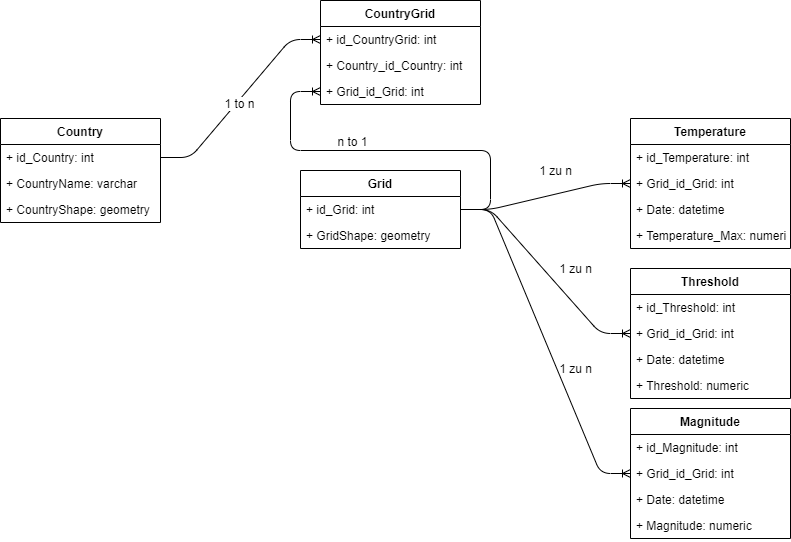

The diagram above was exported from draw.io. Its source (the exported page's mxGraphModel, read from the mxfile embedded in the PNG):
<mxGraphModel dx="1146" dy="1736" grid="1" gridSize="10" guides="1" tooltips="1" connect="1" arrows="1" fold="1" page="1" pageScale="1" pageWidth="827" pageHeight="1169" math="0" shadow="0">
  <root>
    <mxCell id="0" />
    <mxCell id="1" parent="0" />
    <mxCell id="j3yI4t22iec24wDvxFep-5" value="Country" style="swimlane;fontStyle=1;align=center;verticalAlign=top;childLayout=stackLayout;horizontal=1;startSize=26;horizontalStack=0;resizeParent=1;resizeParentMax=0;resizeLast=0;collapsible=1;marginBottom=0;" parent="1" vertex="1">
      <mxGeometry x="20" y="40" width="160" height="104" as="geometry" />
    </mxCell>
    <mxCell id="j3yI4t22iec24wDvxFep-6" value="+ id_Country: int" style="text;strokeColor=none;fillColor=none;align=left;verticalAlign=top;spacingLeft=4;spacingRight=4;overflow=hidden;rotatable=0;points=[[0,0.5],[1,0.5]];portConstraint=eastwest;" parent="j3yI4t22iec24wDvxFep-5" vertex="1">
      <mxGeometry y="26" width="160" height="26" as="geometry" />
    </mxCell>
    <mxCell id="j3yI4t22iec24wDvxFep-9" value="+ CountryName: varchar" style="text;strokeColor=none;fillColor=none;align=left;verticalAlign=top;spacingLeft=4;spacingRight=4;overflow=hidden;rotatable=0;points=[[0,0.5],[1,0.5]];portConstraint=eastwest;" parent="j3yI4t22iec24wDvxFep-5" vertex="1">
      <mxGeometry y="52" width="160" height="26" as="geometry" />
    </mxCell>
    <mxCell id="vAVhgmo5Ddj-Gfc4vcyn-1" value="+ CountryShape: geometry" style="text;strokeColor=none;fillColor=none;align=left;verticalAlign=top;spacingLeft=4;spacingRight=4;overflow=hidden;rotatable=0;points=[[0,0.5],[1,0.5]];portConstraint=eastwest;" vertex="1" parent="j3yI4t22iec24wDvxFep-5">
      <mxGeometry y="78" width="160" height="26" as="geometry" />
    </mxCell>
    <mxCell id="j3yI4t22iec24wDvxFep-11" value="Grid" style="swimlane;fontStyle=1;align=center;verticalAlign=top;childLayout=stackLayout;horizontal=1;startSize=26;horizontalStack=0;resizeParent=1;resizeParentMax=0;resizeLast=0;collapsible=1;marginBottom=0;" parent="1" vertex="1">
      <mxGeometry x="320" y="92" width="160" height="78" as="geometry" />
    </mxCell>
    <mxCell id="j3yI4t22iec24wDvxFep-12" value="+ id_Grid: int" style="text;strokeColor=none;fillColor=none;align=left;verticalAlign=top;spacingLeft=4;spacingRight=4;overflow=hidden;rotatable=0;points=[[0,0.5],[1,0.5]];portConstraint=eastwest;" parent="j3yI4t22iec24wDvxFep-11" vertex="1">
      <mxGeometry y="26" width="160" height="26" as="geometry" />
    </mxCell>
    <mxCell id="j3yI4t22iec24wDvxFep-15" value="+ GridShape: geometry" style="text;strokeColor=none;fillColor=none;align=left;verticalAlign=top;spacingLeft=4;spacingRight=4;overflow=hidden;rotatable=0;points=[[0,0.5],[1,0.5]];portConstraint=eastwest;" parent="j3yI4t22iec24wDvxFep-11" vertex="1">
      <mxGeometry y="52" width="160" height="26" as="geometry" />
    </mxCell>
    <mxCell id="j3yI4t22iec24wDvxFep-18" value="Temperature" style="swimlane;fontStyle=1;align=center;verticalAlign=top;childLayout=stackLayout;horizontal=1;startSize=26;horizontalStack=0;resizeParent=1;resizeParentMax=0;resizeLast=0;collapsible=1;marginBottom=0;" parent="1" vertex="1">
      <mxGeometry x="650" y="40" width="160" height="130" as="geometry" />
    </mxCell>
    <mxCell id="j3yI4t22iec24wDvxFep-19" value="+ id_Temperature: int" style="text;strokeColor=none;fillColor=none;align=left;verticalAlign=top;spacingLeft=4;spacingRight=4;overflow=hidden;rotatable=0;points=[[0,0.5],[1,0.5]];portConstraint=eastwest;" parent="j3yI4t22iec24wDvxFep-18" vertex="1">
      <mxGeometry y="26" width="160" height="26" as="geometry" />
    </mxCell>
    <mxCell id="j3yI4t22iec24wDvxFep-20" value="+ Grid_id_Grid: int" style="text;strokeColor=none;fillColor=none;align=left;verticalAlign=top;spacingLeft=4;spacingRight=4;overflow=hidden;rotatable=0;points=[[0,0.5],[1,0.5]];portConstraint=eastwest;" parent="j3yI4t22iec24wDvxFep-18" vertex="1">
      <mxGeometry y="52" width="160" height="26" as="geometry" />
    </mxCell>
    <mxCell id="j3yI4t22iec24wDvxFep-21" value="+ Date: datetime" style="text;strokeColor=none;fillColor=none;align=left;verticalAlign=top;spacingLeft=4;spacingRight=4;overflow=hidden;rotatable=0;points=[[0,0.5],[1,0.5]];portConstraint=eastwest;" parent="j3yI4t22iec24wDvxFep-18" vertex="1">
      <mxGeometry y="78" width="160" height="26" as="geometry" />
    </mxCell>
    <mxCell id="j3yI4t22iec24wDvxFep-22" value="+ Temperature_Max: numeric" style="text;strokeColor=none;fillColor=none;align=left;verticalAlign=top;spacingLeft=4;spacingRight=4;overflow=hidden;rotatable=0;points=[[0,0.5],[1,0.5]];portConstraint=eastwest;" parent="j3yI4t22iec24wDvxFep-18" vertex="1">
      <mxGeometry y="104" width="160" height="26" as="geometry" />
    </mxCell>
    <mxCell id="j3yI4t22iec24wDvxFep-25" value="Threshold" style="swimlane;fontStyle=1;align=center;verticalAlign=top;childLayout=stackLayout;horizontal=1;startSize=26;horizontalStack=0;resizeParent=1;resizeParentMax=0;resizeLast=0;collapsible=1;marginBottom=0;" parent="1" vertex="1">
      <mxGeometry x="650" y="190" width="160" height="130" as="geometry" />
    </mxCell>
    <mxCell id="j3yI4t22iec24wDvxFep-26" value="+ id_Threshold: int" style="text;strokeColor=none;fillColor=none;align=left;verticalAlign=top;spacingLeft=4;spacingRight=4;overflow=hidden;rotatable=0;points=[[0,0.5],[1,0.5]];portConstraint=eastwest;" parent="j3yI4t22iec24wDvxFep-25" vertex="1">
      <mxGeometry y="26" width="160" height="26" as="geometry" />
    </mxCell>
    <mxCell id="j3yI4t22iec24wDvxFep-27" value="+ Grid_id_Grid: int" style="text;strokeColor=none;fillColor=none;align=left;verticalAlign=top;spacingLeft=4;spacingRight=4;overflow=hidden;rotatable=0;points=[[0,0.5],[1,0.5]];portConstraint=eastwest;" parent="j3yI4t22iec24wDvxFep-25" vertex="1">
      <mxGeometry y="52" width="160" height="26" as="geometry" />
    </mxCell>
    <mxCell id="j3yI4t22iec24wDvxFep-28" value="+ Date: datetime" style="text;strokeColor=none;fillColor=none;align=left;verticalAlign=top;spacingLeft=4;spacingRight=4;overflow=hidden;rotatable=0;points=[[0,0.5],[1,0.5]];portConstraint=eastwest;" parent="j3yI4t22iec24wDvxFep-25" vertex="1">
      <mxGeometry y="78" width="160" height="26" as="geometry" />
    </mxCell>
    <mxCell id="j3yI4t22iec24wDvxFep-29" value="+ Threshold: numeric" style="text;strokeColor=none;fillColor=none;align=left;verticalAlign=top;spacingLeft=4;spacingRight=4;overflow=hidden;rotatable=0;points=[[0,0.5],[1,0.5]];portConstraint=eastwest;" parent="j3yI4t22iec24wDvxFep-25" vertex="1">
      <mxGeometry y="104" width="160" height="26" as="geometry" />
    </mxCell>
    <mxCell id="j3yI4t22iec24wDvxFep-33" value="CountryGrid" style="swimlane;fontStyle=1;align=center;verticalAlign=top;childLayout=stackLayout;horizontal=1;startSize=26;horizontalStack=0;resizeParent=1;resizeParentMax=0;resizeLast=0;collapsible=1;marginBottom=0;" parent="1" vertex="1">
      <mxGeometry x="340" y="-78" width="160" height="104" as="geometry" />
    </mxCell>
    <mxCell id="j3yI4t22iec24wDvxFep-34" value="+ id_CountryGrid: int" style="text;strokeColor=none;fillColor=none;align=left;verticalAlign=top;spacingLeft=4;spacingRight=4;overflow=hidden;rotatable=0;points=[[0,0.5],[1,0.5]];portConstraint=eastwest;" parent="j3yI4t22iec24wDvxFep-33" vertex="1">
      <mxGeometry y="26" width="160" height="26" as="geometry" />
    </mxCell>
    <mxCell id="j3yI4t22iec24wDvxFep-49" value="+ Country_id_Country: int" style="text;strokeColor=none;fillColor=none;align=left;verticalAlign=top;spacingLeft=4;spacingRight=4;overflow=hidden;rotatable=0;points=[[0,0.5],[1,0.5]];portConstraint=eastwest;" parent="j3yI4t22iec24wDvxFep-33" vertex="1">
      <mxGeometry y="52" width="160" height="26" as="geometry" />
    </mxCell>
    <mxCell id="j3yI4t22iec24wDvxFep-35" value="+ Grid_id_Grid: int" style="text;strokeColor=none;fillColor=none;align=left;verticalAlign=top;spacingLeft=4;spacingRight=4;overflow=hidden;rotatable=0;points=[[0,0.5],[1,0.5]];portConstraint=eastwest;" parent="j3yI4t22iec24wDvxFep-33" vertex="1">
      <mxGeometry y="78" width="160" height="26" as="geometry" />
    </mxCell>
    <mxCell id="j3yI4t22iec24wDvxFep-39" value="" style="edgeStyle=entityRelationEdgeStyle;fontSize=12;html=1;endArrow=ERoneToMany;exitX=1;exitY=0.5;exitDx=0;exitDy=0;entryX=0;entryY=0.5;entryDx=0;entryDy=0;" parent="1" source="j3yI4t22iec24wDvxFep-6" target="j3yI4t22iec24wDvxFep-34" edge="1">
      <mxGeometry width="100" height="100" relative="1" as="geometry">
        <mxPoint x="210" y="540" as="sourcePoint" />
        <mxPoint x="310" y="440" as="targetPoint" />
      </mxGeometry>
    </mxCell>
    <mxCell id="j3yI4t22iec24wDvxFep-47" value="1 to n" style="text;html=1;align=center;verticalAlign=middle;resizable=0;points=[];labelBackgroundColor=#ffffff;" parent="j3yI4t22iec24wDvxFep-39" vertex="1" connectable="0">
      <mxGeometry x="-0.0416" y="-2" relative="1" as="geometry">
        <mxPoint as="offset" />
      </mxGeometry>
    </mxCell>
    <mxCell id="j3yI4t22iec24wDvxFep-42" value="" style="edgeStyle=entityRelationEdgeStyle;fontSize=12;html=1;endArrow=ERoneToMany;entryX=0;entryY=0.5;entryDx=0;entryDy=0;exitX=1;exitY=0.5;exitDx=0;exitDy=0;" parent="1" source="j3yI4t22iec24wDvxFep-12" target="j3yI4t22iec24wDvxFep-35" edge="1">
      <mxGeometry width="100" height="100" relative="1" as="geometry">
        <mxPoint x="290" y="390" as="sourcePoint" />
        <mxPoint x="280" y="250" as="targetPoint" />
      </mxGeometry>
    </mxCell>
    <mxCell id="j3yI4t22iec24wDvxFep-48" value="n to 1" style="text;html=1;align=center;verticalAlign=middle;resizable=0;points=[];autosize=1;" parent="1" vertex="1">
      <mxGeometry x="347" y="53" width="50" height="20" as="geometry" />
    </mxCell>
    <mxCell id="vAVhgmo5Ddj-Gfc4vcyn-2" value="Magnitude" style="swimlane;fontStyle=1;align=center;verticalAlign=top;childLayout=stackLayout;horizontal=1;startSize=26;horizontalStack=0;resizeParent=1;resizeParentMax=0;resizeLast=0;collapsible=1;marginBottom=0;" vertex="1" parent="1">
      <mxGeometry x="650" y="330" width="160" height="130" as="geometry" />
    </mxCell>
    <mxCell id="vAVhgmo5Ddj-Gfc4vcyn-3" value="+ id_Magnitude: int" style="text;strokeColor=none;fillColor=none;align=left;verticalAlign=top;spacingLeft=4;spacingRight=4;overflow=hidden;rotatable=0;points=[[0,0.5],[1,0.5]];portConstraint=eastwest;" vertex="1" parent="vAVhgmo5Ddj-Gfc4vcyn-2">
      <mxGeometry y="26" width="160" height="26" as="geometry" />
    </mxCell>
    <mxCell id="vAVhgmo5Ddj-Gfc4vcyn-4" value="+ Grid_id_Grid: int" style="text;strokeColor=none;fillColor=none;align=left;verticalAlign=top;spacingLeft=4;spacingRight=4;overflow=hidden;rotatable=0;points=[[0,0.5],[1,0.5]];portConstraint=eastwest;" vertex="1" parent="vAVhgmo5Ddj-Gfc4vcyn-2">
      <mxGeometry y="52" width="160" height="26" as="geometry" />
    </mxCell>
    <mxCell id="vAVhgmo5Ddj-Gfc4vcyn-5" value="+ Date: datetime" style="text;strokeColor=none;fillColor=none;align=left;verticalAlign=top;spacingLeft=4;spacingRight=4;overflow=hidden;rotatable=0;points=[[0,0.5],[1,0.5]];portConstraint=eastwest;" vertex="1" parent="vAVhgmo5Ddj-Gfc4vcyn-2">
      <mxGeometry y="78" width="160" height="26" as="geometry" />
    </mxCell>
    <mxCell id="vAVhgmo5Ddj-Gfc4vcyn-6" value="+ Magnitude: numeric" style="text;strokeColor=none;fillColor=none;align=left;verticalAlign=top;spacingLeft=4;spacingRight=4;overflow=hidden;rotatable=0;points=[[0,0.5],[1,0.5]];portConstraint=eastwest;" vertex="1" parent="vAVhgmo5Ddj-Gfc4vcyn-2">
      <mxGeometry y="104" width="160" height="26" as="geometry" />
    </mxCell>
    <mxCell id="vAVhgmo5Ddj-Gfc4vcyn-9" value="1 zu n" style="text;html=1;align=center;verticalAlign=middle;resizable=0;points=[];autosize=1;" vertex="1" parent="1">
      <mxGeometry x="550" y="82" width="50" height="20" as="geometry" />
    </mxCell>
    <mxCell id="vAVhgmo5Ddj-Gfc4vcyn-11" value="" style="edgeStyle=entityRelationEdgeStyle;fontSize=12;html=1;endArrow=ERoneToMany;entryX=0;entryY=0.5;entryDx=0;entryDy=0;exitX=1;exitY=0.5;exitDx=0;exitDy=0;" edge="1" parent="1" source="j3yI4t22iec24wDvxFep-12" target="j3yI4t22iec24wDvxFep-20">
      <mxGeometry width="100" height="100" relative="1" as="geometry">
        <mxPoint x="490" y="140.99999999999977" as="sourcePoint" />
        <mxPoint x="350" y="22.999999999999773" as="targetPoint" />
      </mxGeometry>
    </mxCell>
    <mxCell id="vAVhgmo5Ddj-Gfc4vcyn-12" value="" style="edgeStyle=entityRelationEdgeStyle;fontSize=12;html=1;endArrow=ERoneToMany;entryX=0;entryY=0.5;entryDx=0;entryDy=0;exitX=1;exitY=0.5;exitDx=0;exitDy=0;" edge="1" parent="1" source="j3yI4t22iec24wDvxFep-12" target="j3yI4t22iec24wDvxFep-27">
      <mxGeometry width="100" height="100" relative="1" as="geometry">
        <mxPoint x="490" y="140.99999999999977" as="sourcePoint" />
        <mxPoint x="660" y="115" as="targetPoint" />
      </mxGeometry>
    </mxCell>
    <mxCell id="vAVhgmo5Ddj-Gfc4vcyn-13" value="" style="edgeStyle=entityRelationEdgeStyle;fontSize=12;html=1;endArrow=ERoneToMany;entryX=0;entryY=0.5;entryDx=0;entryDy=0;exitX=1;exitY=0.5;exitDx=0;exitDy=0;" edge="1" parent="1" source="j3yI4t22iec24wDvxFep-12" target="vAVhgmo5Ddj-Gfc4vcyn-4">
      <mxGeometry width="100" height="100" relative="1" as="geometry">
        <mxPoint x="490" y="140.99999999999977" as="sourcePoint" />
        <mxPoint x="660" y="265" as="targetPoint" />
      </mxGeometry>
    </mxCell>
    <mxCell id="vAVhgmo5Ddj-Gfc4vcyn-14" value="1 zu n" style="text;html=1;align=center;verticalAlign=middle;resizable=0;points=[];autosize=1;" vertex="1" parent="1">
      <mxGeometry x="570" y="180" width="50" height="20" as="geometry" />
    </mxCell>
    <mxCell id="vAVhgmo5Ddj-Gfc4vcyn-15" value="1 zu n" style="text;html=1;align=center;verticalAlign=middle;resizable=0;points=[];autosize=1;" vertex="1" parent="1">
      <mxGeometry x="570" y="280" width="50" height="20" as="geometry" />
    </mxCell>
  </root>
</mxGraphModel>